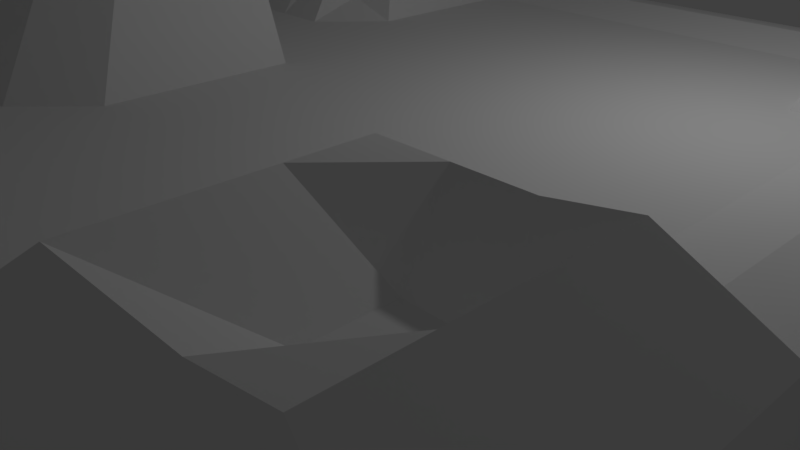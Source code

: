 # Source: base4.blend  (saved by Blender 2.79.0; exported with 4.5.12 LTS)
import bpy
from mathutils import Matrix  # noqa: F401  (used for matrix-valued properties, if any)

bpy.ops.wm.read_factory_settings(use_empty=True)
scene = bpy.context.scene
scene.name = 'Scene'

# ---- collections
col_collection_1 = bpy.data.collections.new('Collection 1'); scene.collection.children.link(col_collection_1)

# ---- materials (node trees are filled in below, after node groups)
mat_material = bpy.data.materials.new('Material')
mat_material.alpha_threshold = 0.0
mat_material.use_transparent_shadow = False
mat_material.roughness = 0.5
mat_material.line_color = (0.0, 0.0, 0.0, 1.0)

# ---- material node trees

# ---- world
world_world = bpy.data.worlds.new('World'); scene.world = world_world
world_world.color = (0.05088, 0.05088, 0.05088)
world_world.use_sun_shadow = False
world_world.sun_shadow_jitter_overblur = 0.0
world_world.cycles.sampling_method = 'MANUAL'

# ---- cameras
cam_camera = bpy.data.cameras.new('Camera')
cam_camera.clip_end = 100.0
cam_camera.lens = 35.0
cam_camera.sensor_width = 32.0
cam_camera.sensor_height = 18.0
cam_camera.ortho_scale = 7.314
cam_camera.dof.focus_distance = 0.0
cam_camera.dof.aperture_fstop = 128.0

# ---- lights
light_lamp = bpy.data.lights.new('Lamp', 'POINT')
light_lamp.transmission_factor = 0.0
light_lamp.cutoff_distance = 30.0
light_lamp.energy = 100.0
light_lamp.shadow_buffer_clip_start = 1.001
light_lamp.shadow_soft_size = 0.1
light_lamp.shadow_maximum_resolution = 0.006
light_lamp.use_absolute_resolution = True

# ---- meshes
me_cube = bpy.data.meshes.new('Cube')
me_cube.from_pydata([(6.157, 5.299, -1.0), (6.157, -6.659, -1.0), (-4.702, -6.659, -1.0), (-4.702, 5.299, -1.0), (6.157, 5.299, -0.2931), (6.157, -6.659, -0.2931), (-4.702, -6.659, -0.2931), (-4.702, 5.299, -0.2931), (6.157, -0.6804, -1.0), (0.7275, 5.299, -1.0), (0.7275, -6.659, -1.0), (-4.702, -0.6804, -1.0), (0.7275, -0.6804, -1.0), (6.493, -3.67, -1.336), (-1.987, 5.604, -1.305), (-1.987, -6.964, -1.305), (-5.038, 2.309, -1.336), (6.493, 2.309, -1.336), (3.442, 5.604, -1.305), (3.442, -6.964, -1.305), (-5.038, -3.67, -1.336), (-1.987, -0.6804, -1.562), (3.442, -0.6804, -1.562), (0.7275, 2.309, -1.619), (0.7275, -3.67, -1.619), (3.635, -3.888, -1.987), (-2.18, 2.528, -1.987), (6.556, -5.207, -1.31), (-3.383, 5.66, -1.282), (-3.383, -7.021, -1.282), (-5.101, 3.846, -1.31), (6.329, 0.814, -1.167), (2.084, 5.456, -1.153), (2.084, -6.817, -1.153), (-4.874, -2.175, -1.167), (-3.409, -0.6804, -1.595), (0.7275, 3.875, -1.654), (0.7275, -2.174, -1.315), (6.329, -2.175, -1.167), (-0.6293, 5.456, -1.153), (-0.6293, -6.817, -1.153), (-4.874, 0.814, -1.167), (6.556, 3.846, -1.31), (4.838, 5.66, -1.282), (4.838, -7.021, -1.282), (-5.101, -5.207, -1.31), (-0.6285, -0.6804, -1.288), (4.864, -0.6804, -1.595), (0.7275, 0.8133, -1.315), (0.7275, -5.236, -1.654), (2.18, -3.78, -1.815), (5.144, -3.803, -2.005), (3.54, -2.283, -1.787), (3.562, -5.509, -2.014), (5.144, 2.442, -2.005), (0.8303, 3.234, -3.837), (3.54, 0.9219, -1.787), (-3.689, 2.442, -2.005), (-0.7248, 2.419, -1.815), (-2.107, 4.149, -2.014), (-2.085, 0.9219, -1.787), (-0.7248, -3.78, -1.815), (-2.085, -2.283, -1.787), (-0.6882, -5.378, -1.841), (-0.677, -2.229, -1.56), (-3.553, -2.24, -1.806), (-0.677, 0.8681, -1.56), (-0.6882, 4.018, -1.841), (-3.69, 4.177, -1.952), (5.008, 0.879, -1.806), (5.145, 4.177, -1.952), (5.145, -5.538, -1.952), (5.008, -2.24, -1.806), (2.143, -5.378, -1.841), (2.132, 0.8681, -1.56), (-3.553, 0.879, -1.806), (-2.917, -4.685, -7.246), (6.356, -5.933, -1.155), (-4.042, 5.479, -1.141), (-4.042, -6.84, -1.141), (-4.901, 4.572, -1.155), (6.243, 0.06679, -1.084), (1.406, 5.377, -1.076), (1.406, -6.738, -1.076), (-4.788, -1.428, -1.084), (-4.056, -0.6804, -1.297), (0.7275, 4.587, -1.327), (0.7275, -1.427, -1.157), (6.411, -2.922, -1.252), (-1.308, 5.53, -1.229), (-1.308, -6.891, -1.229), (-4.956, 1.562, -1.252), (6.524, 3.077, -1.323), (4.14, 5.632, -1.293), (4.14, -6.993, -1.293), (-5.069, -4.438, -1.323), (-1.308, -0.6804, -1.425), (4.153, -0.6804, -1.578), (0.7275, 1.561, -1.467), (0.7275, -4.453, -1.636), (1.454, -3.725, -1.717), (4.39, -3.845, -2.759), (3.491, -1.482, -1.675), (3.599, -4.699, -2.0), (1.454, 2.364, -1.717), (4.39, 2.485, -1.996), (3.502, 4.876, -1.659), (3.587, 1.725, -1.887), (-4.363, 2.376, -1.671), (-1.452, 2.473, -1.901), (-2.047, 4.876, -1.659), (-2.132, 1.725, -1.887), (-4.363, -3.736, -1.671), (-1.452, -3.834, -1.901), (-2.036, -1.482, -1.675), (6.524, -4.438, -1.323), (-2.685, 5.632, -1.293), (-2.685, -6.993, -1.293), (-5.069, 3.077, -1.323), (6.411, 1.562, -1.252), (2.763, 5.53, -1.229), (2.763, -6.891, -1.229), (-4.956, -2.922, -1.252), (-2.698, -0.6804, -1.578), (0.7275, -0.6804, -0.2931), (0.7275, 3.092, -1.636), (0.7275, -2.922, -1.467), (6.243, -1.428, -1.084), (0.04911, 5.377, -1.076), (0.04911, -6.738, -1.076), (-4.788, 0.06679, -1.084), (6.356, 4.572, -1.155), (5.497, 5.479, -1.141), (5.497, -6.84, -1.141), (-4.901, -5.933, -1.155), (0.04952, -0.6804, -1.144), (5.511, -0.6804, -1.297), (0.7275, 0.06644, -1.157), (0.7275, -5.948, -1.327), (2.908, -3.834, -1.901), (5.818, -3.736, -1.671), (3.587, -3.085, -1.887), (3.502, -6.237, -1.659), (5.818, 2.376, -1.671), (3.491, 0.1208, -1.675), (-2.935, 2.485, -1.996), (0.001359, 2.364, -1.717), (-2.144, 3.338, -2.0), (-2.036, 0.1208, -1.675), (0.001359, -3.725, -1.717), (-2.132, -3.085, -1.887), (-2.047, -6.237, -1.659), (-1.398, -5.444, -1.927), (0.01965, -5.307, -1.747), (-0.7065, -4.579, -1.828), (-0.6587, -6.098, -1.497), (-1.381, -2.256, -1.673), (0.02527, -2.201, -1.437), (-0.6527, -1.455, -1.424), (-0.7009, -3.004, -1.687), (-4.213, -2.207, -1.487), (-2.819, -2.261, -1.796), (-3.481, -1.46, -1.7), (-3.621, -3.021, -1.906), (-1.381, 0.895, -1.673), (0.02527, 0.8407, -1.437), (-0.7009, 1.644, -1.687), (-0.6527, 0.09385, -1.424), (-1.398, 4.083, -1.927), (0.01965, 3.946, -1.747), (-0.6587, 4.737, -1.497), (-0.7065, 3.218, -1.828), (-4.395, 4.011, -1.631), (-2.899, 4.163, -1.983), (-3.536, 4.919, -1.617), (-3.69, 3.31, -1.979), (4.274, 0.9004, -1.796), (5.669, 0.8465, -1.487), (5.076, 1.66, -1.906), (4.936, 0.0993, -1.7), (4.354, 4.163, -1.983), (5.85, 4.011, -1.631), (4.991, 4.919, -1.617), (5.145, 3.31, -1.979), (1.435, 3.946, -1.747), (2.114, 4.737, -1.497), (4.354, -5.524, -1.983), (5.85, -5.372, -1.631), (5.145, -4.67, -1.979), (4.991, -6.279, -1.617), (4.274, -2.261, -1.796), (5.669, -2.207, -1.487), (4.936, -1.46, -1.7), (5.076, -3.021, -1.906), (2.108, -1.455, -7.654), (-4.702, -0.6804, -0.2931), (0.7275, -6.659, -0.2931), (2.156, -3.004, -1.687), (1.435, -5.307, -1.747), (2.853, -5.444, -1.927), (2.162, -4.579, -1.828), (2.114, -6.098, -1.497), (1.43, 0.8407, -1.437), (2.836, 0.895, -1.673), (2.156, 1.644, -1.687), (2.108, 0.09385, -1.424), (-4.213, 0.8465, -1.487), (-2.819, 0.9004, -1.796), (-3.621, 1.66, -1.906), (-3.481, 0.0993, -1.7), (-4.395, -5.372, -1.631), (-3.536, -6.279, -1.617), (-2.792, -6.258, -1.638), (-4.379, -4.554, -1.651), (-2.758, 0.11, -1.687), (-2.877, 1.693, -1.896), (-4.288, 1.611, -1.579), (2.799, 0.1073, -1.549), (2.872, 1.684, -1.787), (1.442, 1.602, -1.577), (2.808, -6.167, -1.578), (2.88, -4.639, -1.914), (1.445, -4.516, -1.732), (2.872, -3.045, -1.787), (0.7275, 5.299, -0.2931), (6.157, -0.6804, -0.2931), (5.743, -2.972, -1.579), (5.59, -1.444, -1.392), (4.214, -1.471, -1.687), (5.674, -6.106, -1.386), (5.834, -4.554, -1.651), (4.372, -4.685, -1.99), (2.808, 4.806, -1.578), (1.421, 4.662, -1.412), (5.834, 3.194, -1.651), (5.674, 4.745, -1.386), (4.247, 4.897, -1.638), (5.59, 0.08304, -1.392), (5.743, 1.611, -1.579), (4.332, 1.693, -1.896), (-2.917, 3.324, -1.99), (-2.792, 4.897, -1.638), (-4.219, 4.745, -1.386), (0.01051, 3.155, -1.732), (0.03438, 4.662, -1.412), (-1.353, 4.806, -1.578), (0.0374, 0.08015, -1.291), (0.01332, 1.602, -1.577), (-1.417, 1.684, -1.787), (-2.877, -3.053, -1.896), (-2.758, -1.471, -1.687), (-4.135, -1.444, -1.392), (0.01331, -2.963, -1.577), (0.0374, -1.441, -1.291), (-1.344, -1.468, -1.549), (0.03438, -6.023, -1.412), (0.01051, -4.516, -1.732), (-1.425, -4.639, -1.914), (-1.353, -6.167, -1.578), (-1.417, -3.045, -1.787), (-4.288, -2.972, -1.579), (-1.344, 0.1073, -1.549), (-1.425, 3.278, -1.914), (-4.379, 3.194, -1.651), (4.214, 0.11, -1.687), (4.372, 3.324, -1.99), (1.445, 3.155, -1.732), (4.247, -6.258, -1.638), (4.332, -3.053, -1.896), (1.442, -2.963, -1.577), (1.421, -6.023, -1.412), (1.418, 0.08015, -1.291), (-4.135, 0.08304, -1.392), (-4.219, -6.106, -1.386), (4.012, -3.867, -2.755), (3.617, -4.294, -1.994), (5.144, -4.236, -1.992), (4.767, -3.824, -2.764), (3.611, -3.487, -1.937), (5.11, -3.412, -1.955), (3.985, -4.692, -1.995), (4.758, -4.677, -1.984), (4.381, -4.265, -2.756), (3.96, -3.069, -1.892), (4.704, -3.037, -1.901), (4.361, -3.449, -2.709), (4.735, -3.431, -2.714), (4.763, -4.251, -2.756), (3.999, -4.279, -2.757), (3.986, -3.468, -2.705), (6.157, -3.67, -0.2931), (-1.987, 5.299, -0.2931), (-1.987, -6.659, -0.2931), (-4.702, 2.309, -0.08864), (-1.987, -0.6804, -0.2931), (3.442, -0.6804, -0.2931), (0.7275, 2.309, -0.2931), (0.7275, -3.67, -0.2931), (-4.702, -3.67, -0.2931), (3.442, -6.659, -0.2931), (3.442, 5.299, -0.2931), (6.157, 2.309, -0.2931), (3.442, -3.67, 0.5274), (3.442, 2.309, -0.2931), (-1.987, 2.309, 0.9876), (-1.987, -3.67, -0.2931), (6.157, -5.165, -0.2931), (-3.345, 5.299, -0.2931), (-3.345, -6.659, -0.2931), (-4.702, 3.804, -0.2027), (-0.6298, -0.6804, -0.2931), (4.8, -0.6804, -0.2931), (0.7275, 0.8144, -0.2931), (0.7275, -5.165, -0.2931), (-4.702, -2.175, -0.2931), (2.085, -6.659, -0.2931), (2.085, 5.299, -0.2931), (6.157, 0.8144, -0.2931), (6.157, -2.175, -0.2931), (-0.6298, 5.299, -0.2931), (-0.6298, -6.659, -0.2931), (-4.702, 0.8144, -0.2931), (-3.345, -0.6804, -0.2931), (2.085, -0.6804, -0.2931), (0.7275, 3.804, -0.2931), (0.7275, -2.175, -0.2931), (-4.702, -5.165, -0.2931), (4.8, -6.659, -0.2931), (4.8, 5.299, -0.2931), (6.157, 3.804, -0.2931), (3.442, -5.165, 0.5274), (3.442, -2.175, -0.2931), (5.073, -3.595, -0.03144), (2.085, -3.67, -0.2931), (3.442, 0.8144, -0.2931), (3.442, 3.804, -0.2931), (2.085, 2.309, -0.2931), (-1.987, 0.8144, -0.2931), (-1.987, 3.804, 0.6305), (-0.6298, 2.309, -0.2931), (-3.345, 2.309, 1.493), (-1.987, -5.165, -0.2931), (-3.005, 2.309, 1.486), (-0.6298, -3.67, -0.2931), (-3.345, -3.67, -0.2931), (-3.345, -2.175, -0.2931), (-0.6298, -2.175, -0.2931), (-0.6298, -5.165, -0.2931), (-3.345, 3.804, 2.126), (-0.6298, 3.804, -0.2931), (-0.6298, 0.8144, -0.2931), (2.085, 3.804, -0.2931), (4.8, 3.804, -0.2931), (4.8, 0.8144, -0.2931), (2.085, -2.175, -0.2931), (4.8, -2.175, -0.2931), (4.8, -5.165, 0.5274), (2.085, -5.165, -0.2931), (2.085, 0.8144, -0.2931), (-3.345, 0.8144, -0.2931), (-2.327, 1.562, 0.4701), (6.21, -5.912, -0.2126), (-4.023, 5.347, -0.2205), (-4.023, -6.708, -0.2205), (-4.755, 4.551, -0.2126), (0.04884, -0.6804, -0.2931), (5.478, -0.6804, -0.1764), (0.7275, 0.067, -0.2931), (0.7275, -5.912, -0.1628), (-4.702, -1.428, -0.2931), (1.406, -6.659, -0.2931), (1.406, 5.299, -0.2931), (6.157, 0.067, -0.2931), (6.157, -2.923, -0.2931), (-1.309, 5.299, -0.2931), (-1.309, -6.659, -0.2931), (-4.702, 1.562, -0.2931), (-2.666, -0.6804, -0.2931), (2.764, -0.6804, -0.2931), (0.7275, 3.057, -0.2931), (0.7275, -2.923, -0.2931), (-4.702, -4.417, -0.2931), (4.121, -6.659, -0.2931), (4.121, 5.299, -0.2931), (6.157, 3.057, -0.2931), (3.442, -5.912, -0.1628), (3.442, -2.923, 0.5274), (5.478, -3.67, 0.6442), (2.764, -3.67, -0.2931), (3.442, 0.067, -0.2931), (3.442, 3.057, -0.2931), (5.478, 2.309, -0.1764), (2.764, 2.309, -0.2931), (-1.987, 0.067, -0.2931), (-1.987, 3.057, 0.9876), (0.04884, 2.309, -0.2931), (-2.666, 2.309, 2.837), (-1.987, -5.912, -0.1628), (-1.987, 3.43, 0.9795), (0.04884, -3.67, -0.2931), (-2.666, -3.67, -0.2931), (6.157, -4.417, -0.2931), (-2.666, 5.299, -0.2931), (-2.666, -6.659, -0.2931), (-4.702, 3.057, -0.08864), (-1.309, -0.6804, -0.2931), (4.121, -0.6804, -0.2931), (0.7275, 1.562, -0.2931), (0.7275, -4.417, -0.2931), (-4.702, -2.923, -0.2931), (2.764, -6.659, -0.2931), (2.764, 5.299, -0.2931), (6.157, 1.562, -0.2931), (6.157, -1.428, -0.2931), (0.04884, 5.299, -0.2931), (0.04884, -6.659, -0.2931), (-4.702, 0.067, -0.2931), (-4.023, -0.6804, -0.1764), (1.406, -0.6804, -0.2931), (0.7275, 4.551, -0.1628), (0.7275, -1.428, -0.2931), (-4.755, -5.912, -0.2126), (5.478, -6.708, -0.2205), (5.478, 5.347, -0.2205), (6.21, 4.551, -0.2126), (3.442, -4.417, 0.5274), (3.442, -1.428, -0.2931), (4.395, -3.595, -0.03144), (1.406, -3.67, -0.2931), (3.442, 1.562, -0.2931), (3.442, 4.551, -0.1628), (4.121, 2.309, -0.2931), (1.406, 2.309, -0.2931), (-1.987, 1.562, -0.06385), (-1.987, 4.551, -0.1628), (-1.309, 2.309, -0.2931), (-4.023, 2.309, 2.338), (-1.987, -4.417, -0.2931), (-3.683, 3.803, 2.192), (-1.309, -3.67, -0.2931), (-4.023, -3.67, -0.1764), (-3.345, -2.923, -0.2931), (-3.345, -1.428, -0.2931), (-2.327, 3.804, 1.657), (-4.023, -2.175, -0.1764), (-0.6298, -2.923, -0.2931), (-0.6298, -1.428, -0.2931), (0.04884, -2.175, -0.2931), (-1.987, -0.9553, 4.431), (-0.6298, -5.912, -0.1628), (-0.6298, -4.417, -0.2931), (0.04884, -5.165, -0.2931), (-1.309, -5.165, -0.2931), (-3.345, 3.057, 1.493), (-3.345, 4.551, -0.123), (-2.666, 3.804, 2.126), (-4.023, 3.804, 1.759), (-0.6298, 3.057, -0.2931), (-0.6298, 4.551, -0.1628), (0.04884, 3.804, -0.2931), (-1.309, 3.804, -0.2931), (-0.6298, 0.067, -0.2931), (-0.6298, 1.562, -0.2931), (0.04884, 0.8144, -0.2931), (-1.309, 0.8144, -0.2931), (2.085, 3.057, -0.2931), (2.085, 4.551, -0.1628), (2.764, 3.804, -0.2931), (1.406, 3.804, -0.2931), (4.8, 4.551, -0.1628), (5.478, 3.804, -0.1764), (4.121, 3.804, -0.2931), (4.8, 0.067, -0.2931), (4.8, 1.562, -0.2931), (5.478, 0.8144, -0.1764), (4.121, 0.8144, -0.2931), (2.085, -2.923, -0.2931), (2.085, -1.428, -0.2931), (2.764, -2.175, -0.2931), (1.406, -2.175, -0.2931), (4.8, -2.923, 0.5274), (4.8, -1.428, -0.2931), (5.478, -2.175, -0.1764), (4.121, -2.175, -0.2931), (4.8, -5.912, -0.1628), (5.073, -4.342, -0.03144), (5.478, -5.165, 0.6442), (4.121, -5.165, 0.5274), (2.085, -5.912, -0.1628), (2.085, -4.417, -0.2931), (2.764, -5.165, -0.2931), (1.406, -5.165, -0.2931), (2.085, 0.067, -0.2931), (2.085, 1.562, -0.2931), (2.764, 0.8144, -0.2931), (1.406, 0.8144, -0.2931), (-3.345, 0.067, -0.2931), (-3.345, 1.562, 0.7298), (-2.666, 0.8144, -0.2931), (-4.023, 0.8144, -0.1764), (-2.666, 1.935, 2.126), (-3.683, 1.562, 0.7954), (-3.348, -6.02, 4.081), (-4.023, 1.935, 1.761), (-3.345, 1.935, 2.126), (-3.005, 3.804, 2.118), (-3.345, 3.43, 2.83), (-4.023, 1.562, 0.5798), (-2.666, 1.562, 0.7298), (-2.666, 0.067, -0.2931), (1.406, 1.562, -0.2931), (2.764, 1.562, -0.2931), (2.764, 0.067, -0.2931), (1.406, -4.417, -0.2931), (2.764, -4.417, -0.2931), (2.764, -5.912, -0.1628), (4.395, -4.342, -0.03144), (5.478, -4.417, 0.6442), (5.514, -5.939, -0.08335), (4.121, -1.428, -0.2931), (5.478, -1.428, -0.1764), (5.478, -2.923, 0.6442), (1.406, -1.428, -0.2931), (2.764, -1.428, -0.2931), (2.764, -2.923, -0.2931), (4.121, 1.562, -0.2931), (5.478, 1.562, -0.1764), (5.478, 0.067, -0.1764), (4.121, 4.551, -0.1628), (5.514, 4.579, -0.08335), (5.478, 3.057, -0.1764), (1.406, 4.551, -0.1628), (2.764, 4.551, -0.1628), (2.764, 3.057, -0.2931), (-1.309, 1.562, -0.2931), (0.04884, 1.562, -0.2931), (0.04884, 0.067, -0.2931), (-1.309, 4.551, -0.1628), (0.04884, 4.551, -0.1628), (0.04884, 3.057, -0.2931), (-4.059, 4.579, -0.08335), (-2.666, 4.551, -0.1231), (-2.666, 3.057, 2.837), (-1.309, -4.417, -0.2931), (0.04884, -4.417, -0.2931), (0.04884, -5.912, -0.1628), (-3.345, 2.683, 1.493), (0.04884, -1.428, -0.2931), (0.04884, -2.923, -0.2931), (-4.023, -1.428, -0.1764), (-3.683, 2.309, 1.559), (-2.327, 2.309, 2.237), (-4.023, -2.923, -0.1764), (-1.987, 2.683, 0.9876), (-1.309, -5.912, -0.1628), (-4.023, 3.057, 2.338), (-1.309, 3.057, -0.2931), (-1.309, 0.067, -0.2931), (1.406, 3.057, -0.2931), (4.121, 3.057, -0.2931), (4.121, 0.067, -0.2931), (1.406, -2.923, -0.2931), (4.121, -2.923, 0.5274), (4.121, -5.912, -0.1628), (1.406, -5.912, -0.1628), (1.406, 0.067, -0.2931), (-4.023, 0.067, -0.1764), (-1.987, 1.935, 0.6306), (-3.005, 1.562, 0.7225), (-2.666, 2.683, 2.837), (-2.666, 3.43, 2.829), (-2.327, 3.057, 2.237), (-3.005, 3.057, 1.486), (-4.023, 2.683, 2.338), (-4.023, 3.43, 2.332), (-3.683, 3.057, 2.903), (-3.683, 3.43, 2.896), (-3.683, 2.683, 1.559), (-3.005, 3.43, 2.823), (-2.327, 3.43, 2.229), (-2.327, 2.683, 2.237), (-3.005, 1.935, 2.119), (-2.327, 1.935, 1.657), (-3.683, 1.935, 2.192), (-3.005, 2.683, 1.486), (4.8, 1.935, -0.2931), (4.121, 1.935, -0.2931), (4.46, 1.562, -0.3004), (5.478, 1.935, -0.1764), (5.138, 1.562, -0.2275), (5.478, 2.683, -0.1764), (4.799, 4.576, 2.137), (4.121, 2.683, -0.2931), (5.138, 1.935, -0.2275), (4.46, 1.935, -0.3004)], [], [(273, 79, 2, 134), (502, 421, 6, 363), (0, 4, 424, 329, 384, 301, 412, 317, 372, 225, 413, 318, 373, 290, 401, 306, 361, 5, 1, 77, 27, 115, 13, 88, 38, 127, 8, 81, 31, 119, 17, 92, 42, 131), (1, 5, 422, 327, 382, 299, 410, 315, 370, 196, 415, 320, 375, 292, 403, 308, 363, 6, 2, 79, 29, 117, 15, 90, 40, 129, 10, 83, 33, 121, 19, 94, 44, 133), (2, 6, 421, 326, 381, 298, 409, 314, 369, 195, 416, 321, 376, 293, 404, 309, 364, 7, 3, 80, 30, 118, 16, 91, 41, 130, 11, 84, 34, 122, 20, 95, 45, 134), (4, 0, 132, 43, 93, 18, 120, 32, 82, 9, 128, 39, 89, 14, 116, 28, 78, 3, 7, 362, 307, 402, 291, 374, 319, 414, 224, 371, 316, 411, 300, 383, 328, 423), (272, 85, 11, 130), (271, 194, 12, 137), (270, 83, 10, 138), (269, 100, 24, 126), (289, 274, 25, 278), (267, 94, 19, 142), (266, 104, 23, 125), (265, 105, 55), (264, 97, 22, 144), (263, 108, 16, 118), (262, 109, 26, 147), (261, 96, 21, 148), (260, 112, 20, 122), (259, 113, 76, 150), (258, 90, 15, 151), (257, 152, 76), (256, 153, 63, 154), (255, 129, 40, 155), (254, 156, 62, 114), (253, 157, 64, 158), (252, 149, 61, 159), (251, 160, 34, 84), (250, 161, 65, 162), (249, 76, 163), (248, 164, 60, 111), (247, 165, 66, 166), (246, 135, 46, 167), (245, 168, 59, 110), (244, 169, 67, 170), (243, 146, 58, 171), (242, 172, 30, 80), (241, 173, 68, 174), (240, 145, 57, 175), (239, 176, 56, 107), (238, 177, 69, 178), (237, 136, 47, 179), (236, 180, 55, 106), (235, 181, 70, 182), (234, 143, 54, 183), (233, 184, 36, 86), (232, 55, 185), (231, 186, 53, 103, 280), (230, 187, 71, 188), (229, 133, 44, 189), (228, 190, 52, 102), (227, 191, 72, 192), (226, 140, 51, 279, 193), (194, 37, 87), (223, 139, 50, 197), (222, 198, 49, 99), (221, 199, 73, 200), (220, 121, 33, 201), (219, 202, 48, 98), (218, 203, 74, 204), (217, 194, 205), (216, 206, 41, 91), (215, 207, 75, 208), (214, 123, 35, 209), (213, 210, 45, 95), (212, 117, 29, 211), (76, 212, 211), (76, 151, 212), (151, 15, 117, 212), (112, 213, 95, 20), (76, 213, 112), (76, 210, 213), (207, 214, 209, 75), (60, 148, 214, 207), (148, 21, 123, 214), (145, 215, 208, 57), (26, 111, 215, 145), (111, 60, 207, 215), (108, 216, 91, 16), (57, 208, 216, 108), (208, 75, 206, 216), (203, 217, 205, 74), (56, 144, 217, 203), (144, 22, 194, 217), (55, 218, 204), (55, 107, 218), (107, 56, 203, 218), (104, 219, 98, 23), (55, 204, 219, 104), (204, 74, 202, 219), (199, 220, 201, 73), (53, 142, 220, 199), (142, 19, 121, 220), (139, 221, 200, 50), (25, 275, 103, 221, 139), (103, 53, 199, 221), (100, 222, 99, 24), (50, 200, 222, 100), (200, 73, 198, 222), (194, 223, 197), (52, 141, 223, 194), (141, 278, 25, 139, 223), (22, 102, 194), (102, 52, 194), (194, 87, 12), (566, 416, 195, 417), (565, 367, 124, 418), (191, 226, 193, 72), (38, 88, 226, 191), (88, 13, 140, 226), (136, 227, 192, 47), (8, 127, 227, 136), (127, 38, 191, 227), (97, 228, 102, 22), (47, 192, 228, 97), (192, 72, 190, 228), (187, 229, 189, 71), (27, 77, 229, 187), (77, 1, 133, 229), (140, 230, 188, 276, 51), (13, 115, 230, 140), (115, 27, 187, 230), (288, 280, 103, 275), (287, 281, 231, 282), (188, 71, 186, 231, 281), (120, 232, 185, 32), (18, 106, 232, 120), (106, 55, 232), (82, 233, 86, 9), (32, 185, 233, 82), (185, 55, 184, 233), (181, 234, 183, 70), (42, 92, 234, 181), (92, 17, 143, 234), (132, 235, 182, 43), (0, 131, 235, 132), (131, 42, 181, 235), (93, 236, 106, 18), (43, 182, 236, 93), (182, 70, 180, 236), (177, 237, 179, 69), (31, 81, 237, 177), (81, 8, 136, 237), (143, 238, 178, 54), (17, 119, 238, 143), (119, 31, 177, 238), (105, 239, 107, 55), (54, 178, 239, 105), (178, 69, 176, 239), (173, 240, 175, 68), (59, 147, 240, 173), (147, 26, 145, 240), (116, 241, 174, 28), (14, 110, 241, 116), (110, 59, 173, 241), (78, 242, 80, 3), (28, 174, 242, 78), (174, 68, 172, 242), (169, 243, 171, 67), (36, 125, 243, 169), (125, 23, 146, 243), (128, 244, 170, 39), (9, 86, 244, 128), (86, 36, 169, 244), (89, 245, 110, 14), (39, 170, 245, 89), (170, 67, 168, 245), (165, 246, 167, 66), (48, 137, 246, 165), (137, 12, 135, 246), (146, 247, 166, 58), (23, 98, 247, 146), (98, 48, 165, 247), (109, 248, 111, 26), (58, 166, 248, 109), (166, 66, 164, 248), (161, 249, 163, 65), (62, 150, 249, 161), (150, 76, 249), (123, 250, 162, 35), (21, 114, 250, 123), (114, 62, 161, 250), (85, 251, 84, 11), (35, 162, 251, 85), (162, 65, 160, 251), (157, 252, 159, 64), (37, 126, 252, 157), (126, 24, 149, 252), (135, 253, 158, 46), (12, 87, 253, 135), (87, 37, 157, 253), (96, 254, 114, 21), (46, 158, 254, 96), (158, 64, 156, 254), (153, 255, 155, 63), (49, 138, 255, 153), (138, 10, 129, 255), (149, 256, 154, 61), (24, 99, 256, 149), (99, 49, 153, 256), (113, 257, 76), (61, 154, 257, 113), (154, 63, 152, 257), (152, 258, 151, 76), (63, 155, 258, 152), (155, 40, 90, 258), (156, 259, 150, 62), (64, 159, 259, 156), (159, 61, 113, 259), (160, 260, 122, 34), (65, 163, 260, 160), (163, 76, 112, 260), (164, 261, 148, 60), (66, 167, 261, 164), (167, 46, 96, 261), (168, 262, 147, 59), (67, 171, 262, 168), (171, 58, 109, 262), (172, 263, 118, 30), (68, 175, 263, 172), (175, 57, 108, 263), (176, 264, 144, 56), (69, 179, 264, 176), (179, 47, 97, 264), (180, 265, 55), (70, 183, 265, 180), (183, 54, 105, 265), (184, 266, 125, 36), (55, 266, 184), (55, 104, 266), (186, 267, 142, 53), (71, 189, 267, 186), (189, 44, 94, 267), (190, 268, 283, 141, 52), (72, 193, 284, 268, 190), (286, 277, 101, 285), (194, 269, 126, 37), (194, 197, 269), (197, 50, 100, 269), (198, 270, 138, 49), (73, 201, 270, 198), (201, 33, 83, 270), (202, 271, 137, 48), (74, 205, 271, 202), (205, 194, 271), (206, 272, 130, 41), (75, 209, 272, 206), (209, 35, 85, 272), (210, 273, 134, 45), (76, 211, 273, 210), (211, 29, 79, 273), (284, 286, 285, 268), (193, 279, 286, 284), (279, 51, 277, 286), (277, 287, 282, 101), (51, 276, 287, 277), (276, 188, 281, 287), (274, 288, 275, 25), (101, 282, 288, 274), (282, 231, 280, 288), (283, 289, 278, 141), (268, 285, 289, 283), (285, 101, 274, 289), (564, 368, 196, 370), (563, 385, 299, 382), (562, 386, 302, 427), (561, 380, 297, 428), (560, 389, 295, 406), (559, 390, 303, 431, 592), (558, 379, 296, 432), (557, 393, 294, 405), (556, 394, 553, 304, 435), (555, 404, 293, 436, 573), (554, 397, 292, 375), (448, 305, 439), (552, 409, 298, 440), (448, 441, 344, 400), (448, 442, 345), (549, 369, 314, 444), (548, 445, 343, 399), (547, 446, 346, 447), (575, 555, 573, 577), (545, 449, 320, 415), (544, 450, 347, 451), (543, 437, 341, 452), (584, 546, 340, 342), (541, 454, 348, 505, 455), (540, 364, 309, 456), (539, 457, 339, 395), (538, 458, 349, 459), (537, 434, 338, 460), (536, 461, 310, 365), (535, 462, 350, 463), (534, 433, 337, 464), (533, 465, 336, 392), (532, 466, 351, 467), (531, 419, 324, 468), (529, 469, 352, 470), (528, 430, 335, 471), (527, 472, 311, 366), (526, 589, 473, 353, 474), (525, 429, 334, 475), (524, 476, 333, 388), (523, 477, 354, 478), (522, 420, 325, 479), (521, 480, 332, 387), (520, 481, 355, 482), (519, 426, 331, 483), (518, 484, 327, 422), (517, 485, 356, 486), (516, 425, 330, 487), (515, 488, 315, 410), (514, 489, 357, 490), (513, 408, 313, 491), (512, 492, 323, 378), (511, 493, 358, 494), (510, 407, 312, 495), (509, 496, 322, 377), (508, 568, 497, 359, 498), (507, 376, 321, 499), (502, 308, 403), (398, 579, 571, 394), (502, 381, 326), (505, 348, 506, 578), (344, 440, 502), (440, 298, 381, 502), (437, 502, 341), (305, 400, 502, 437), (400, 344, 502), (397, 502, 403, 292), (341, 502, 397), (455, 505, 578, 570), (497, 501, 507, 499, 359), (583, 503, 507, 501), (436, 293, 376, 507, 503), (433, 360, 508, 498, 337), (582, 500, 508, 360), (581, 504, 497, 568), (393, 509, 377, 294), (337, 498, 509, 393), (498, 359, 496, 509), (493, 510, 495, 358), (336, 432, 510, 493), (432, 296, 407, 510), (429, 511, 494, 334), (303, 392, 511, 429), (392, 336, 493, 511), (389, 512, 378, 295), (334, 494, 512, 389), (494, 358, 492, 512), (489, 513, 491, 357), (333, 428, 513, 489), (428, 297, 408, 513), (425, 514, 490, 330), (302, 388, 514, 425), (388, 333, 489, 514), (385, 515, 410, 299), (330, 490, 515, 385), (490, 357, 488, 515), (485, 516, 487, 356), (332, 427, 516, 485), (427, 302, 425, 516), (401, 517, 486, 306), (290, 387, 517, 401), (387, 332, 485, 517), (361, 518, 422, 5), (306, 486, 518, 361), (486, 356, 484, 518), (481, 519, 483, 355), (311, 406, 519, 481), (406, 295, 426, 519), (413, 520, 482, 318), (225, 366, 520, 413), (366, 311, 481, 520), (373, 521, 387, 290), (318, 482, 521, 373), (482, 355, 480, 521), (477, 522, 479, 354), (323, 418, 522, 477), (418, 124, 420, 522), (426, 523, 478, 331), (295, 378, 523, 426), (378, 323, 477, 523), (386, 524, 388, 302), (331, 478, 524, 386), (478, 354, 476, 524), (473, 587, 525, 475, 353), (594, 586, 525, 587), (431, 303, 429, 525, 586), (412, 526, 474, 317), (301, 391, 588, 526, 412), (593, 585, 473, 589), (372, 527, 366, 225), (317, 474, 527, 372), (474, 353, 472, 527), (469, 528, 471, 352), (328, 383, 528, 469), (383, 300, 430, 528), (424, 529, 470, 329), (4, 423, 529, 424), (423, 328, 469, 529), (384, 530, 590, 391, 301), (329, 470, 530, 384), (470, 352, 591, 530), (466, 531, 468, 351), (316, 371, 531, 466), (371, 224, 419, 531), (430, 532, 467, 335), (300, 411, 532, 430), (411, 316, 466, 532), (390, 533, 392, 303), (335, 467, 533, 390), (467, 351, 465, 533), (462, 534, 464, 350), (339, 435, 534, 462), (435, 304, 567, 433, 534), (407, 535, 463, 312), (296, 395, 535, 407), (395, 339, 462, 535), (367, 536, 365, 124), (312, 463, 536, 367), (463, 350, 461, 536), (458, 537, 460, 349), (319, 374, 537, 458), (374, 291, 434, 537), (419, 538, 459, 324), (224, 414, 538, 419), (414, 319, 458, 538), (379, 539, 395, 296), (324, 459, 539, 379), (459, 349, 457, 539), (454, 540, 456, 438, 348), (307, 362, 540, 454), (362, 7, 364, 540), (434, 541, 455, 443, 338), (291, 402, 541, 434), (402, 307, 454, 541), (580, 569, 396, 551), (579, 570, 542, 571), (578, 506, 453, 572), (450, 543, 452, 347), (343, 439, 543, 450), (439, 305, 437, 543), (408, 544, 451, 313), (297, 399, 544, 408), (399, 343, 450, 544), (368, 545, 415, 196), (313, 451, 545, 368), (451, 347, 449, 545), (446, 448, 346), (310, 405, 448, 446), (405, 294, 448), (420, 547, 447, 325), (124, 365, 547, 420), (365, 310, 446, 547), (380, 548, 399, 297), (325, 447, 548, 380), (447, 346, 445, 548), (442, 549, 444, 345), (322, 417, 549, 442), (417, 195, 369, 549), (453, 575, 577, 546), (294, 377, 448), (377, 322, 442, 448), (448, 400, 305), (546, 577, 550, 340), (448, 345, 441), (441, 552, 440, 344), (345, 444, 552, 441), (444, 314, 409, 552), (445, 448, 439, 343), (346, 448, 445), (438, 456, 574, 576), (449, 554, 375, 320), (347, 452, 554, 449), (452, 341, 397, 554), (577, 573, 436, 550), (576, 574, 555, 575), (456, 309, 404, 555, 574), (457, 556, 435, 339), (349, 460, 556, 457), (460, 338, 398, 394, 556), (461, 557, 405, 310), (350, 464, 557, 461), (464, 337, 393, 557), (465, 558, 432, 336), (351, 468, 558, 465), (468, 324, 379, 558), (591, 592, 431), (352, 471, 559, 591), (471, 335, 390, 559), (472, 560, 406, 311), (353, 475, 560, 472), (475, 334, 389, 560), (476, 561, 428, 333), (354, 479, 561, 476), (479, 325, 380, 561), (480, 562, 427, 332), (355, 483, 562, 480), (483, 331, 386, 562), (484, 563, 382, 327), (356, 487, 563, 484), (487, 330, 385, 563), (488, 564, 370, 315), (357, 491, 564, 488), (491, 313, 368, 564), (492, 565, 418, 323), (358, 495, 565, 492), (495, 312, 367, 565), (496, 566, 417, 322), (359, 499, 566, 496), (499, 321, 416, 566), (502, 363, 308), (570, 578, 572, 542), (502, 326, 421), (348, 438, 576, 506), (506, 576, 575, 453), (338, 443, 579, 398), (443, 455, 570, 579), (553, 580, 551, 304), (394, 571, 580, 553), (571, 542, 569, 580), (500, 581, 568, 508), (396, 342, 581, 500), (342, 340, 504, 581), (567, 582, 360, 433), (304, 551, 582, 567), (551, 396, 500, 582), (504, 583, 501, 497), (340, 550, 583, 504), (550, 436, 503, 583), (569, 584, 342, 396), (542, 572, 584, 569), (572, 453, 546, 584), (591, 559, 592), (588, 593, 589, 526), (391, 591, 593, 588), (591, 585, 593), (585, 594, 587, 473), (591, 594, 585), (591, 431, 586, 594), (590, 591, 391), (530, 591, 590)])
me_cube.materials.append(mat_material)
me_cube.use_remesh_preserve_volume = False
me_cube.use_remesh_preserve_attributes = False
me_cube.use_mirror_vertex_groups = False
me_cube.update()

# ---- objects
ob_cube = bpy.data.objects.new('Cube', me_cube)
ob_lamp = bpy.data.objects.new('Lamp', light_lamp)
ob_camera = bpy.data.objects.new('Camera', cam_camera)

# ---- transforms, parenting, visibility, modifiers, constraints
ob_cube.location = (0.0, 0.0, 2.804)
ob_cube.lock_rotations_4d = False
ob_cube.empty_display_type = 'ARROWS'
ob_cube.lineart.crease_threshold = 0.0
ob_lamp.location = (4.076, 1.005, 5.904)
ob_lamp.rotation_euler = (0.6503, 0.05522, 1.866)
ob_lamp.lock_rotations_4d = False
ob_lamp.empty_display_type = 'ARROWS'
ob_lamp.color = (0.0, 0.0, 0.0, 0.0)
ob_lamp.lineart.crease_threshold = 0.0
ob_camera.location = (7.481, -6.508, 5.344)
ob_camera.rotation_euler = (1.109, 0.0, 0.8149)
ob_camera.lock_rotations_4d = False
ob_camera.empty_display_type = 'ARROWS'
ob_camera.color = (0.0, 0.0, 0.0, 0.0)
ob_camera.display_type = 'WIRE'
ob_camera.lineart.crease_threshold = 0.0

# ---- collection membership
col_collection_1.objects.link(ob_cube)
col_collection_1.objects.link(ob_lamp)
col_collection_1.objects.link(ob_camera)

# ---- scene / render settings (as saved in the file)
scene.camera = ob_camera
scene.frame_start = 1; scene.frame_end = 250; scene.frame_set(1)
scene.render.engine = 'BLENDER_EEVEE_NEXT'
scene.render.resolution_percentage = 50
scene.render.dither_intensity = 0.0
scene.cycles.use_denoising = False
scene.cycles.samples = 128
scene.cycles.sampling_pattern = 'TABULATED_SOBOL'
scene.cycles.use_adaptive_sampling = False
scene.cycles.use_light_tree = False
scene.cycles.blur_glossy = 0.0
scene.cycles.sample_clamp_indirect = 0.0
scene.view_settings.view_transform = 'Standard'
bpy.context.view_layer.update()
